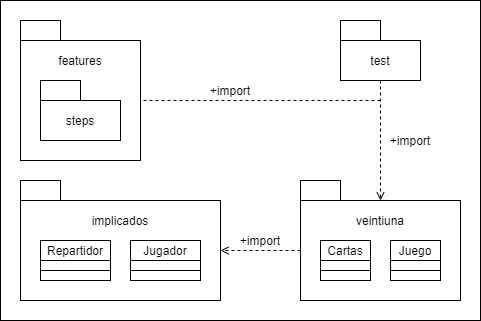

The diagram above was exported from draw.io. Its source (the exported page's mxGraphModel, read from the mxfile embedded in the PNG):
<mxGraphModel dx="1381" dy="787" grid="1" gridSize="10" guides="1" tooltips="1" connect="1" arrows="1" fold="1" page="1" pageScale="1" pageWidth="1169" pageHeight="827" math="0" shadow="0">
  <root>
    <mxCell id="0" />
    <mxCell id="1" parent="0" />
    <mxCell id="upq3Rp1NxlF5cf20f6Vu-65" value="" style="rounded=0;whiteSpace=wrap;html=1;" vertex="1" parent="1">
      <mxGeometry x="60" y="60" width="480" height="320" as="geometry" />
    </mxCell>
    <mxCell id="upq3Rp1NxlF5cf20f6Vu-19" value="" style="rounded=0;whiteSpace=wrap;html=1;" vertex="1" parent="1">
      <mxGeometry x="80" y="100" width="120" height="120" as="geometry" />
    </mxCell>
    <mxCell id="upq3Rp1NxlF5cf20f6Vu-18" value="" style="rounded=0;whiteSpace=wrap;html=1;" vertex="1" parent="1">
      <mxGeometry x="80" y="80" width="40" height="20" as="geometry" />
    </mxCell>
    <mxCell id="upq3Rp1NxlF5cf20f6Vu-20" value="features" style="text;html=1;strokeColor=none;fillColor=none;align=center;verticalAlign=middle;whiteSpace=wrap;rounded=0;" vertex="1" parent="1">
      <mxGeometry x="80" y="110" width="120" height="20" as="geometry" />
    </mxCell>
    <mxCell id="upq3Rp1NxlF5cf20f6Vu-21" value="" style="rounded=0;whiteSpace=wrap;html=1;" vertex="1" parent="1">
      <mxGeometry x="100" y="140" width="40" height="20" as="geometry" />
    </mxCell>
    <mxCell id="upq3Rp1NxlF5cf20f6Vu-22" value="" style="rounded=0;whiteSpace=wrap;html=1;" vertex="1" parent="1">
      <mxGeometry x="100" y="160" width="80" height="40" as="geometry" />
    </mxCell>
    <mxCell id="upq3Rp1NxlF5cf20f6Vu-23" value="steps" style="text;html=1;strokeColor=none;fillColor=none;align=center;verticalAlign=middle;whiteSpace=wrap;rounded=0;" vertex="1" parent="1">
      <mxGeometry x="100" y="170" width="80" height="20" as="geometry" />
    </mxCell>
    <mxCell id="upq3Rp1NxlF5cf20f6Vu-24" value="" style="rounded=0;whiteSpace=wrap;html=1;" vertex="1" parent="1">
      <mxGeometry x="400" y="80" width="40" height="20" as="geometry" />
    </mxCell>
    <mxCell id="upq3Rp1NxlF5cf20f6Vu-25" value="" style="rounded=0;whiteSpace=wrap;html=1;" vertex="1" parent="1">
      <mxGeometry x="400" y="100" width="80" height="40" as="geometry" />
    </mxCell>
    <mxCell id="upq3Rp1NxlF5cf20f6Vu-26" value="test" style="text;html=1;strokeColor=none;fillColor=none;align=center;verticalAlign=middle;whiteSpace=wrap;rounded=0;" vertex="1" parent="1">
      <mxGeometry x="400" y="110" width="80" height="20" as="geometry" />
    </mxCell>
    <mxCell id="upq3Rp1NxlF5cf20f6Vu-27" value="" style="rounded=0;whiteSpace=wrap;html=1;" vertex="1" parent="1">
      <mxGeometry x="80" y="240" width="40" height="20" as="geometry" />
    </mxCell>
    <mxCell id="upq3Rp1NxlF5cf20f6Vu-28" value="" style="rounded=0;whiteSpace=wrap;html=1;" vertex="1" parent="1">
      <mxGeometry x="360" y="240" width="40" height="20" as="geometry" />
    </mxCell>
    <mxCell id="upq3Rp1NxlF5cf20f6Vu-30" value="" style="rounded=0;whiteSpace=wrap;html=1;" vertex="1" parent="1">
      <mxGeometry x="80" y="260" width="200" height="100" as="geometry" />
    </mxCell>
    <mxCell id="upq3Rp1NxlF5cf20f6Vu-32" value="" style="rounded=0;whiteSpace=wrap;html=1;" vertex="1" parent="1">
      <mxGeometry x="360" y="260" width="160" height="100" as="geometry" />
    </mxCell>
    <mxCell id="upq3Rp1NxlF5cf20f6Vu-33" value="veintiuna" style="text;html=1;strokeColor=none;fillColor=none;align=center;verticalAlign=middle;whiteSpace=wrap;rounded=0;" vertex="1" parent="1">
      <mxGeometry x="360" y="270" width="160" height="20" as="geometry" />
    </mxCell>
    <mxCell id="upq3Rp1NxlF5cf20f6Vu-34" value="" style="rounded=0;whiteSpace=wrap;html=1;" vertex="1" parent="1">
      <mxGeometry x="380" y="300" width="50" height="40" as="geometry" />
    </mxCell>
    <mxCell id="upq3Rp1NxlF5cf20f6Vu-35" value="" style="rounded=0;whiteSpace=wrap;html=1;" vertex="1" parent="1">
      <mxGeometry x="450" y="300" width="50" height="40" as="geometry" />
    </mxCell>
    <mxCell id="upq3Rp1NxlF5cf20f6Vu-36" value="Cartas" style="text;html=1;strokeColor=none;fillColor=none;align=center;verticalAlign=middle;whiteSpace=wrap;rounded=0;" vertex="1" parent="1">
      <mxGeometry x="380" y="300" width="50" height="20" as="geometry" />
    </mxCell>
    <mxCell id="upq3Rp1NxlF5cf20f6Vu-37" value="Juego" style="text;html=1;strokeColor=none;fillColor=none;align=center;verticalAlign=middle;whiteSpace=wrap;rounded=0;" vertex="1" parent="1">
      <mxGeometry x="450" y="300" width="50" height="20" as="geometry" />
    </mxCell>
    <mxCell id="upq3Rp1NxlF5cf20f6Vu-39" value="" style="endArrow=none;html=1;exitX=0;exitY=1;exitDx=0;exitDy=0;entryX=1;entryY=1;entryDx=0;entryDy=0;" edge="1" parent="1" source="upq3Rp1NxlF5cf20f6Vu-36" target="upq3Rp1NxlF5cf20f6Vu-36">
      <mxGeometry width="50" height="50" relative="1" as="geometry">
        <mxPoint x="510" y="340" as="sourcePoint" />
        <mxPoint x="560" y="290" as="targetPoint" />
      </mxGeometry>
    </mxCell>
    <mxCell id="upq3Rp1NxlF5cf20f6Vu-41" value="" style="endArrow=none;html=1;exitX=0;exitY=0.75;exitDx=0;exitDy=0;" edge="1" parent="1" source="upq3Rp1NxlF5cf20f6Vu-34">
      <mxGeometry width="50" height="50" relative="1" as="geometry">
        <mxPoint x="390" y="330" as="sourcePoint" />
        <mxPoint x="430" y="330" as="targetPoint" />
      </mxGeometry>
    </mxCell>
    <mxCell id="upq3Rp1NxlF5cf20f6Vu-42" value="" style="endArrow=none;html=1;exitX=0;exitY=1;exitDx=0;exitDy=0;entryX=1;entryY=1;entryDx=0;entryDy=0;" edge="1" parent="1" source="upq3Rp1NxlF5cf20f6Vu-37" target="upq3Rp1NxlF5cf20f6Vu-37">
      <mxGeometry width="50" height="50" relative="1" as="geometry">
        <mxPoint x="390" y="340" as="sourcePoint" />
        <mxPoint x="440" y="340" as="targetPoint" />
      </mxGeometry>
    </mxCell>
    <mxCell id="upq3Rp1NxlF5cf20f6Vu-43" value="" style="endArrow=none;html=1;exitX=0;exitY=0.75;exitDx=0;exitDy=0;entryX=1;entryY=0.75;entryDx=0;entryDy=0;" edge="1" parent="1" source="upq3Rp1NxlF5cf20f6Vu-35" target="upq3Rp1NxlF5cf20f6Vu-35">
      <mxGeometry width="50" height="50" relative="1" as="geometry">
        <mxPoint x="400" y="350" as="sourcePoint" />
        <mxPoint x="450" y="350" as="targetPoint" />
      </mxGeometry>
    </mxCell>
    <mxCell id="upq3Rp1NxlF5cf20f6Vu-44" value="implicados" style="text;html=1;strokeColor=none;fillColor=none;align=center;verticalAlign=middle;whiteSpace=wrap;rounded=0;" vertex="1" parent="1">
      <mxGeometry x="80" y="270" width="200" height="20" as="geometry" />
    </mxCell>
    <mxCell id="upq3Rp1NxlF5cf20f6Vu-45" value="" style="rounded=0;whiteSpace=wrap;html=1;" vertex="1" parent="1">
      <mxGeometry x="100" y="300" width="70" height="40" as="geometry" />
    </mxCell>
    <mxCell id="upq3Rp1NxlF5cf20f6Vu-46" value="" style="rounded=0;whiteSpace=wrap;html=1;" vertex="1" parent="1">
      <mxGeometry x="190" y="300" width="70" height="40" as="geometry" />
    </mxCell>
    <mxCell id="upq3Rp1NxlF5cf20f6Vu-47" value="Repartidor" style="text;html=1;strokeColor=none;fillColor=none;align=center;verticalAlign=middle;whiteSpace=wrap;rounded=0;" vertex="1" parent="1">
      <mxGeometry x="100" y="300" width="70" height="20" as="geometry" />
    </mxCell>
    <mxCell id="upq3Rp1NxlF5cf20f6Vu-48" value="Jugador" style="text;html=1;strokeColor=none;fillColor=none;align=center;verticalAlign=middle;whiteSpace=wrap;rounded=0;" vertex="1" parent="1">
      <mxGeometry x="190" y="300" width="70" height="20" as="geometry" />
    </mxCell>
    <mxCell id="upq3Rp1NxlF5cf20f6Vu-49" value="" style="endArrow=none;html=1;exitX=0;exitY=1;exitDx=0;exitDy=0;entryX=1;entryY=1;entryDx=0;entryDy=0;" edge="1" parent="1" source="upq3Rp1NxlF5cf20f6Vu-47" target="upq3Rp1NxlF5cf20f6Vu-47">
      <mxGeometry width="50" height="50" relative="1" as="geometry">
        <mxPoint x="230" y="340" as="sourcePoint" />
        <mxPoint x="280" y="290" as="targetPoint" />
      </mxGeometry>
    </mxCell>
    <mxCell id="upq3Rp1NxlF5cf20f6Vu-50" value="" style="endArrow=none;html=1;exitX=0;exitY=0.75;exitDx=0;exitDy=0;entryX=1;entryY=0.75;entryDx=0;entryDy=0;" edge="1" parent="1" source="upq3Rp1NxlF5cf20f6Vu-45" target="upq3Rp1NxlF5cf20f6Vu-45">
      <mxGeometry width="50" height="50" relative="1" as="geometry">
        <mxPoint x="110" y="330" as="sourcePoint" />
        <mxPoint x="150" y="330" as="targetPoint" />
      </mxGeometry>
    </mxCell>
    <mxCell id="upq3Rp1NxlF5cf20f6Vu-51" value="" style="endArrow=none;html=1;exitX=0;exitY=1;exitDx=0;exitDy=0;entryX=1;entryY=1;entryDx=0;entryDy=0;" edge="1" parent="1" source="upq3Rp1NxlF5cf20f6Vu-48" target="upq3Rp1NxlF5cf20f6Vu-48">
      <mxGeometry width="50" height="50" relative="1" as="geometry">
        <mxPoint x="150" y="340" as="sourcePoint" />
        <mxPoint x="200" y="340" as="targetPoint" />
      </mxGeometry>
    </mxCell>
    <mxCell id="upq3Rp1NxlF5cf20f6Vu-52" value="" style="endArrow=none;html=1;exitX=0;exitY=0.75;exitDx=0;exitDy=0;entryX=1;entryY=0.75;entryDx=0;entryDy=0;" edge="1" parent="1" source="upq3Rp1NxlF5cf20f6Vu-46" target="upq3Rp1NxlF5cf20f6Vu-46">
      <mxGeometry width="50" height="50" relative="1" as="geometry">
        <mxPoint x="160" y="350" as="sourcePoint" />
        <mxPoint x="210" y="350" as="targetPoint" />
      </mxGeometry>
    </mxCell>
    <mxCell id="upq3Rp1NxlF5cf20f6Vu-56" value="" style="endArrow=open;html=1;exitX=0;exitY=0.5;exitDx=0;exitDy=0;entryX=1;entryY=0.5;entryDx=0;entryDy=0;dashed=1;endFill=0;" edge="1" parent="1" source="upq3Rp1NxlF5cf20f6Vu-32" target="upq3Rp1NxlF5cf20f6Vu-30">
      <mxGeometry width="50" height="50" relative="1" as="geometry">
        <mxPoint x="510" y="340" as="sourcePoint" />
        <mxPoint x="560" y="290" as="targetPoint" />
      </mxGeometry>
    </mxCell>
    <mxCell id="upq3Rp1NxlF5cf20f6Vu-57" value="" style="endArrow=open;html=1;exitX=0.5;exitY=1;exitDx=0;exitDy=0;entryX=0.5;entryY=0;entryDx=0;entryDy=0;dashed=1;endFill=0;" edge="1" parent="1" source="upq3Rp1NxlF5cf20f6Vu-25" target="upq3Rp1NxlF5cf20f6Vu-32">
      <mxGeometry width="50" height="50" relative="1" as="geometry">
        <mxPoint x="580" y="180" as="sourcePoint" />
        <mxPoint x="500" y="180" as="targetPoint" />
      </mxGeometry>
    </mxCell>
    <mxCell id="upq3Rp1NxlF5cf20f6Vu-59" value="+import" style="text;html=1;strokeColor=none;fillColor=none;align=center;verticalAlign=middle;whiteSpace=wrap;rounded=0;" vertex="1" parent="1">
      <mxGeometry x="260" y="140" width="60" height="20" as="geometry" />
    </mxCell>
    <mxCell id="upq3Rp1NxlF5cf20f6Vu-60" value="+import" style="text;html=1;strokeColor=none;fillColor=none;align=center;verticalAlign=middle;whiteSpace=wrap;rounded=0;" vertex="1" parent="1">
      <mxGeometry x="440" y="190" width="60" height="20" as="geometry" />
    </mxCell>
    <mxCell id="upq3Rp1NxlF5cf20f6Vu-61" value="+import" style="text;html=1;strokeColor=none;fillColor=none;align=center;verticalAlign=middle;whiteSpace=wrap;rounded=0;" vertex="1" parent="1">
      <mxGeometry x="290" y="290" width="60" height="20" as="geometry" />
    </mxCell>
    <mxCell id="upq3Rp1NxlF5cf20f6Vu-64" value="" style="endArrow=none;dashed=1;html=1;entryX=1;entryY=0.5;entryDx=0;entryDy=0;" edge="1" parent="1" target="upq3Rp1NxlF5cf20f6Vu-19">
      <mxGeometry width="50" height="50" relative="1" as="geometry">
        <mxPoint x="440" y="160" as="sourcePoint" />
        <mxPoint x="560" y="290" as="targetPoint" />
      </mxGeometry>
    </mxCell>
  </root>
</mxGraphModel>